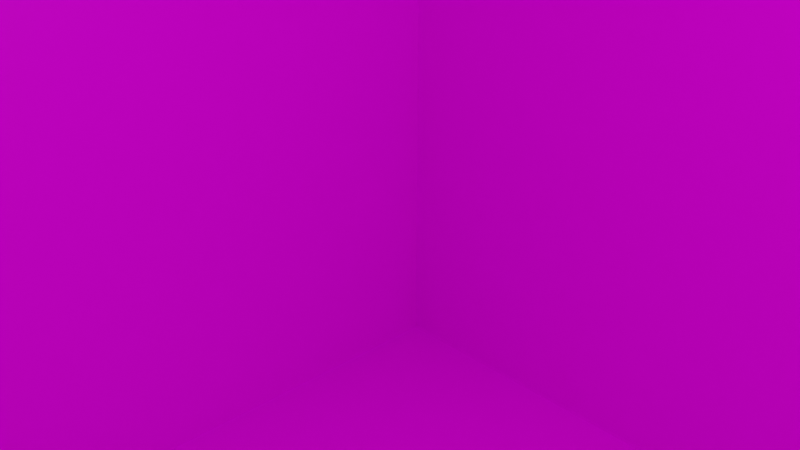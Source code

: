 # Source: u1.blend  (saved by Blender 2.82.7; exported with 4.5.12 LTS)
import bpy
from mathutils import Matrix  # noqa: F401  (used for matrix-valued properties, if any)

bpy.ops.wm.read_factory_settings(use_empty=True)
scene = bpy.context.scene
scene.name = 'Scene'

# ---- collections
col_collection = bpy.data.collections.new('Collection'); scene.collection.children.link(col_collection)

# ---- images (referenced by path relative to the original .blend; pixels are not part of the script)
import os
ASSET_DIR = os.environ.get("B2B_ASSET_DIR", "")  # directory of the original .blend (textures are referenced by path, not embedded)
HERE = os.path.dirname(os.path.abspath(__file__))  # packed textures are extracted next to this script under _unpacked/

def load_image(name, relpath, width, height, colorspace="sRGB"):
    """Load a texture the original file referenced (path relative to the .blend, or extracted next to this script)."""
    p = next((c for c in (os.path.join(HERE, relpath), os.path.join(ASSET_DIR, relpath)) if relpath and os.path.exists(c)), "")
    if p:
        img = bpy.data.images.load(p, check_existing=True)
        img.name = name
    else:  # same state as the original file: an image datablock whose file is absent (Cycles renders it pink)
        img = bpy.data.images.new(name, width, height)
        img.source = "FILE"
        img.filepath = "//" + (relpath or name)
    img.colorspace_settings.name = colorspace
    return img
img_u1_png = load_image('u1.png', 'u1.png', 1024, 1024, 'sRGB')

# ---- materials (node trees are filled in below, after node groups)
mat_matu1 = bpy.data.materials.new('matu1')
mat_matu1.alpha_threshold = 0.0
mat_matu1.use_transparent_shadow = False
mat_matu1.line_color = (0.0, 0.0, 0.0, 1.0)

# ---- material node trees
mat_matu1.use_nodes = True; mat_matu1.node_tree.nodes.clear()
_N = mat_matu1.node_tree.nodes; _L = mat_matu1.node_tree.links
n0 = _N.new('ShaderNodeOutputMaterial'); n0.name = 'Material Output'; n0.location = (300, 300)
n1 = _N.new('ShaderNodeBsdfPrincipled'); n1.name = 'Principled BSDF'; n1.location = (10, 300)
n1.distribution = 'GGX'
n1.subsurface_method = 'BURLEY'
n1.inputs[2].default_value = 0.4
n1.inputs[3].default_value = 1.45
n1.inputs[27].default_value = (0.0, 0.0, 0.0, 1.0)
n1.inputs[28].default_value = 1.0
n2 = _N.new('ShaderNodeTexImage'); n2.name = 'Image Texture'; n2.location = (-282, 95)
n2.image = img_u1_png
_L.new(n1.outputs[0], n0.inputs[0])
_L.new(n2.outputs[0], n1.inputs[0])
n0.is_active_output = True

# ---- world
world_world = bpy.data.worlds.new('World'); scene.world = world_world
world_world.use_nodes = True; world_world.node_tree.nodes.clear()
_N = world_world.node_tree.nodes; _L = world_world.node_tree.links
n0 = _N.new('ShaderNodeOutputWorld'); n0.name = 'World Output'; n0.location = (300, 300)
n1 = _N.new('ShaderNodeBackground'); n1.name = 'Background'; n1.location = (10, 300)
n1.inputs[0].default_value = (0.05088, 0.05088, 0.05088, 1.0)
_L.new(n1.outputs[0], n0.inputs[0])
n0.is_active_output = True
world_world.color = (0.05088, 0.05088, 0.05088)
world_world.use_sun_shadow = False
world_world.sun_shadow_jitter_overblur = 0.0

# ---- cameras
cam_camera = bpy.data.cameras.new('Camera')
cam_camera.clip_end = 100.0
cam_camera.ortho_scale = 7.314

# ---- lights
light_light = bpy.data.lights.new('Light', 'POINT')
light_light.transmission_factor = 0.0
light_light.energy = 1000.0
light_light.shadow_soft_size = 0.1
light_light.shadow_maximum_resolution = 0.006
light_light.use_absolute_resolution = True

# ---- meshes
me_cube = bpy.data.meshes.new('Cube')
me_cube.from_pydata([(1.0, 1.0, 1.0), (1.0, 1.0, -1.0), (1.0, -1.0, 1.0), (1.0, -1.0, -1.0), (-1.0, 1.0, 1.0), (-1.0, 1.0, -1.0), (-1.0, -1.0, 1.0), (-1.0, -1.0, -1.0)], [], [(0, 4, 6, 2), (3, 2, 6, 7), (7, 6, 4, 5), (5, 1, 3, 7), (1, 0, 2, 3), (5, 4, 0, 1)])
_uv = me_cube.uv_layers.new(name='UVMap')
_uv.uv.foreach_set('vector', [0.625, 0.5, 0.875, 0.5, 0.875, 0.75, 0.625, 0.75, 0.375, 0.75, 0.625, 0.75, 0.625, 1.0, 0.375, 1.0, 0.375, 0.0, 0.625, 0.0, 0.625, 0.25, 0.375, 0.25, 0.125, 0.5, 0.375, 0.5, 0.375, 0.75, 0.125, 0.75, 0.375, 0.5, 0.625, 0.5, 0.625, 0.75, 0.375, 0.75, 0.375, 0.25, 0.625, 0.25, 0.625, 0.5, 0.375, 0.5])
me_cube.materials.append(mat_matu1)
me_cube.use_remesh_preserve_volume = False
me_cube.use_remesh_preserve_attributes = False
me_cube.use_mirror_vertex_groups = False
me_cube.update()

# ---- objects
ob_cube = bpy.data.objects.new('Cube', me_cube)
ob_light = bpy.data.objects.new('Light', light_light)
ob_camera = bpy.data.objects.new('Camera', cam_camera)

# ---- transforms, parenting, visibility, modifiers, constraints
ob_cube.location = (0.0, 0.0, 0.0)
ob_cube.scale = (10.0, 10.0, 10.0)
ob_cube.lock_rotations_4d = False
ob_cube.empty_display_type = 'ARROWS'
ob_cube.lineart.crease_threshold = 0.0
ob_light.location = (4.076, 1.005, 5.904)
ob_light.rotation_euler = (0.6503, 0.05522, 1.866)
ob_light.lock_rotations_4d = False
ob_light.empty_display_type = 'ARROWS'
ob_light.color = (0.0, 0.0, 0.0, 0.0)
ob_light.lineart.crease_threshold = 0.0
ob_camera.location = (7.359, -6.926, 4.958)
ob_camera.rotation_euler = (1.109, 0.0, 0.8149)
ob_camera.lock_rotations_4d = False
ob_camera.empty_display_type = 'ARROWS'
ob_camera.color = (0.0, 0.0, 0.0, 0.0)
ob_camera.display_type = 'WIRE'
ob_camera.lineart.crease_threshold = 0.0

# ---- collection membership
col_collection.objects.link(ob_cube)
col_collection.objects.link(ob_light)
col_collection.objects.link(ob_camera)

# ---- scene / render settings (as saved in the file)
scene.camera = ob_camera
scene.frame_start = 1; scene.frame_end = 250; scene.frame_set(1)
scene.render.engine = 'BLENDER_EEVEE_NEXT'
scene.cycles.use_denoising = False
scene.cycles.samples = 128
scene.cycles.sampling_pattern = 'TABULATED_SOBOL'
scene.cycles.use_adaptive_sampling = False
scene.cycles.use_light_tree = False
scene.view_settings.view_transform = 'Filmic'
bpy.context.view_layer.update()
